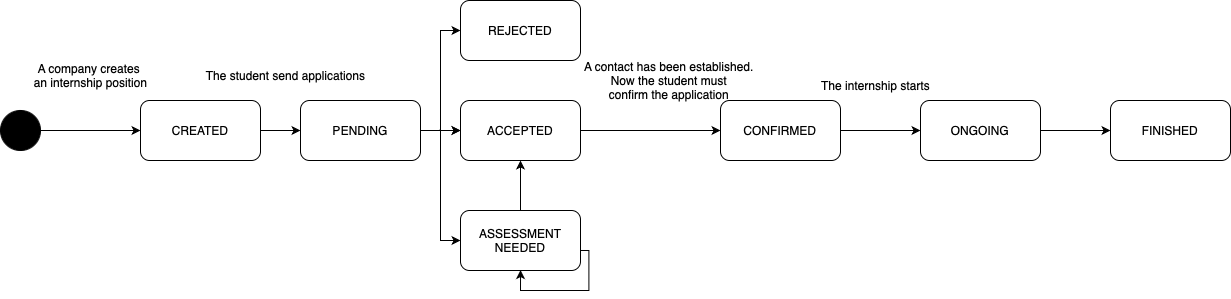

The diagram above was exported from draw.io. Its source (the exported page's mxGraphModel, read from the mxfile embedded in the PNG):
<mxGraphModel dx="1876" dy="692" grid="1" gridSize="10" guides="1" tooltips="1" connect="1" arrows="1" fold="1" page="1" pageScale="1" pageWidth="850" pageHeight="1100" math="0" shadow="0">
  <root>
    <mxCell id="0" />
    <mxCell id="1" parent="0" />
    <mxCell id="ZRbpffRaQq9e72OPfN1G-9" value="" style="edgeStyle=orthogonalEdgeStyle;rounded=0;orthogonalLoop=1;jettySize=auto;html=1;" edge="1" parent="1" source="ZRbpffRaQq9e72OPfN1G-2" target="ZRbpffRaQq9e72OPfN1G-4">
      <mxGeometry relative="1" as="geometry" />
    </mxCell>
    <mxCell id="ZRbpffRaQq9e72OPfN1G-10" value="" style="edgeStyle=orthogonalEdgeStyle;rounded=0;orthogonalLoop=1;jettySize=auto;html=1;" edge="1" parent="1" source="ZRbpffRaQq9e72OPfN1G-2" target="ZRbpffRaQq9e72OPfN1G-4">
      <mxGeometry relative="1" as="geometry" />
    </mxCell>
    <mxCell id="ZRbpffRaQq9e72OPfN1G-11" style="edgeStyle=orthogonalEdgeStyle;rounded=0;orthogonalLoop=1;jettySize=auto;html=1;entryX=0;entryY=0.5;entryDx=0;entryDy=0;" edge="1" parent="1" source="ZRbpffRaQq9e72OPfN1G-2" target="ZRbpffRaQq9e72OPfN1G-5">
      <mxGeometry relative="1" as="geometry" />
    </mxCell>
    <mxCell id="ZRbpffRaQq9e72OPfN1G-2" value="PENDING" style="rounded=1;whiteSpace=wrap;html=1;" vertex="1" parent="1">
      <mxGeometry x="250" y="230" width="120" height="60" as="geometry" />
    </mxCell>
    <mxCell id="ZRbpffRaQq9e72OPfN1G-15" value="" style="edgeStyle=orthogonalEdgeStyle;rounded=0;orthogonalLoop=1;jettySize=auto;html=1;entryX=0.5;entryY=1;entryDx=0;entryDy=0;" edge="1" parent="1" source="ZRbpffRaQq9e72OPfN1G-3" target="ZRbpffRaQq9e72OPfN1G-4">
      <mxGeometry relative="1" as="geometry">
        <mxPoint x="570" y="360" as="targetPoint" />
        <Array as="points">
          <mxPoint x="470" y="330" />
          <mxPoint x="470" y="330" />
        </Array>
      </mxGeometry>
    </mxCell>
    <mxCell id="PqxSkE8WHWziHouL-GvH-7" value="" style="edgeStyle=orthogonalEdgeStyle;rounded=0;orthogonalLoop=1;jettySize=auto;html=1;entryX=0.597;entryY=0.993;entryDx=0;entryDy=0;entryPerimeter=0;" edge="1" parent="1">
      <mxGeometry relative="1" as="geometry">
        <mxPoint x="518.41" y="379.9655172413793" as="sourcePoint" />
        <mxPoint x="470.0499999999999" y="399.58000000000004" as="targetPoint" />
        <Array as="points">
          <mxPoint x="538.41" y="380" />
          <mxPoint x="538.41" y="420" />
          <mxPoint x="470.41" y="420" />
        </Array>
      </mxGeometry>
    </mxCell>
    <mxCell id="ZRbpffRaQq9e72OPfN1G-3" value="ASSESSMENT NEEDED" style="rounded=1;whiteSpace=wrap;html=1;" vertex="1" parent="1">
      <mxGeometry x="410" y="340" width="120" height="60" as="geometry" />
    </mxCell>
    <mxCell id="ZRbpffRaQq9e72OPfN1G-17" value="" style="edgeStyle=orthogonalEdgeStyle;rounded=0;orthogonalLoop=1;jettySize=auto;html=1;" edge="1" parent="1" source="ZRbpffRaQq9e72OPfN1G-4" target="ZRbpffRaQq9e72OPfN1G-16">
      <mxGeometry relative="1" as="geometry" />
    </mxCell>
    <mxCell id="ZRbpffRaQq9e72OPfN1G-4" value="ACCEPTED" style="rounded=1;whiteSpace=wrap;html=1;" vertex="1" parent="1">
      <mxGeometry x="410" y="230" width="120" height="60" as="geometry" />
    </mxCell>
    <mxCell id="ZRbpffRaQq9e72OPfN1G-5" value="REJECTED" style="rounded=1;whiteSpace=wrap;html=1;" vertex="1" parent="1">
      <mxGeometry x="410" y="130" width="120" height="60" as="geometry" />
    </mxCell>
    <mxCell id="PqxSkE8WHWziHouL-GvH-29" value="" style="edgeStyle=orthogonalEdgeStyle;rounded=0;orthogonalLoop=1;jettySize=auto;html=1;" edge="1" parent="1" source="ZRbpffRaQq9e72OPfN1G-6" target="PqxSkE8WHWziHouL-GvH-27">
      <mxGeometry relative="1" as="geometry" />
    </mxCell>
    <mxCell id="ZRbpffRaQq9e72OPfN1G-6" value="" style="ellipse;whiteSpace=wrap;html=1;aspect=fixed;fillColor=#000000;" vertex="1" parent="1">
      <mxGeometry x="-50" y="240" width="40" height="40" as="geometry" />
    </mxCell>
    <mxCell id="ZRbpffRaQq9e72OPfN1G-12" style="edgeStyle=orthogonalEdgeStyle;rounded=0;orthogonalLoop=1;jettySize=auto;html=1;entryX=0;entryY=0.5;entryDx=0;entryDy=0;" edge="1" parent="1" source="ZRbpffRaQq9e72OPfN1G-2" target="ZRbpffRaQq9e72OPfN1G-3">
      <mxGeometry relative="1" as="geometry" />
    </mxCell>
    <mxCell id="ZRbpffRaQq9e72OPfN1G-13" value="The student send applications" style="text;html=1;align=center;verticalAlign=middle;resizable=0;points=[];autosize=1;strokeColor=none;fillColor=none;" vertex="1" parent="1">
      <mxGeometry x="145" y="190" width="180" height="30" as="geometry" />
    </mxCell>
    <mxCell id="PqxSkE8WHWziHouL-GvH-2" value="" style="edgeStyle=orthogonalEdgeStyle;rounded=0;orthogonalLoop=1;jettySize=auto;html=1;" edge="1" parent="1" source="ZRbpffRaQq9e72OPfN1G-16" target="PqxSkE8WHWziHouL-GvH-1">
      <mxGeometry relative="1" as="geometry" />
    </mxCell>
    <mxCell id="ZRbpffRaQq9e72OPfN1G-16" value="CONFIRMED" style="whiteSpace=wrap;html=1;rounded=1;" vertex="1" parent="1">
      <mxGeometry x="670" y="230" width="120" height="60" as="geometry" />
    </mxCell>
    <mxCell id="PqxSkE8WHWziHouL-GvH-4" value="" style="edgeStyle=orthogonalEdgeStyle;rounded=0;orthogonalLoop=1;jettySize=auto;html=1;" edge="1" parent="1" source="PqxSkE8WHWziHouL-GvH-1" target="PqxSkE8WHWziHouL-GvH-3">
      <mxGeometry relative="1" as="geometry" />
    </mxCell>
    <mxCell id="PqxSkE8WHWziHouL-GvH-1" value="ONGOING" style="rounded=1;whiteSpace=wrap;html=1;" vertex="1" parent="1">
      <mxGeometry x="870" y="230" width="120" height="60" as="geometry" />
    </mxCell>
    <mxCell id="PqxSkE8WHWziHouL-GvH-3" value="FINISHED" style="rounded=1;whiteSpace=wrap;html=1;" vertex="1" parent="1">
      <mxGeometry x="1060" y="230" width="120" height="60" as="geometry" />
    </mxCell>
    <mxCell id="PqxSkE8WHWziHouL-GvH-24" value="A contact has been established.&amp;nbsp;&lt;div&gt;Now the student must&amp;nbsp;&lt;/div&gt;&lt;div&gt;confirm the application&amp;nbsp;&lt;br&gt;&lt;/div&gt;" style="text;html=1;align=center;verticalAlign=middle;resizable=0;points=[];autosize=1;strokeColor=none;fillColor=none;" vertex="1" parent="1">
      <mxGeometry x="520" y="180" width="200" height="60" as="geometry" />
    </mxCell>
    <mxCell id="PqxSkE8WHWziHouL-GvH-25" value="The internship starts" style="text;html=1;align=center;verticalAlign=middle;resizable=0;points=[];autosize=1;strokeColor=none;fillColor=none;" vertex="1" parent="1">
      <mxGeometry x="760" y="200" width="130" height="30" as="geometry" />
    </mxCell>
    <mxCell id="PqxSkE8WHWziHouL-GvH-30" value="" style="edgeStyle=orthogonalEdgeStyle;rounded=0;orthogonalLoop=1;jettySize=auto;html=1;" edge="1" parent="1" source="PqxSkE8WHWziHouL-GvH-27" target="ZRbpffRaQq9e72OPfN1G-2">
      <mxGeometry relative="1" as="geometry" />
    </mxCell>
    <mxCell id="PqxSkE8WHWziHouL-GvH-27" value="CREATED" style="rounded=1;whiteSpace=wrap;html=1;" vertex="1" parent="1">
      <mxGeometry x="90" y="230" width="120" height="60" as="geometry" />
    </mxCell>
    <mxCell id="PqxSkE8WHWziHouL-GvH-31" value="A company creates&amp;nbsp;&lt;div&gt;an internship position&lt;/div&gt;" style="text;html=1;align=center;verticalAlign=middle;resizable=0;points=[];autosize=1;strokeColor=none;fillColor=none;" vertex="1" parent="1">
      <mxGeometry x="-30" y="185" width="140" height="40" as="geometry" />
    </mxCell>
  </root>
</mxGraphModel>